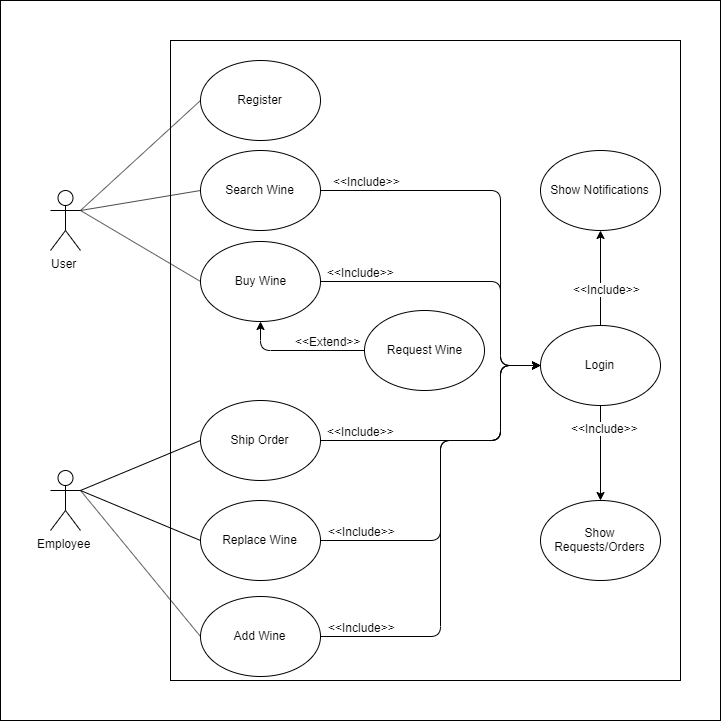

The diagram above was exported from draw.io. Its source (the exported page's mxGraphModel, read from the mxfile embedded in the PNG):
<mxGraphModel dx="1826" dy="783" grid="1" gridSize="10" guides="1" tooltips="1" connect="1" arrows="1" fold="1" page="1" pageScale="1" pageWidth="1169" pageHeight="826" background="#ffffff" math="0" shadow="0">
  <root>
    <mxCell id="0" />
    <mxCell id="1" parent="0" />
    <mxCell id="uYAZrql0XIZNwPK93_DL-1" value="" style="rounded=0;whiteSpace=wrap;html=1;" vertex="1" parent="1">
      <mxGeometry x="160" y="40" width="720" height="720" as="geometry" />
    </mxCell>
    <mxCell id="HozTQNB7nR21_T_tPYeX-42" value="" style="rounded=0;whiteSpace=wrap;html=1;" parent="1" vertex="1">
      <mxGeometry x="330" y="80" width="510" height="640" as="geometry" />
    </mxCell>
    <object label="User" setName="asd" id="HozTQNB7nR21_T_tPYeX-43">
      <mxCell style="shape=umlActor;verticalLabelPosition=bottom;labelBackgroundColor=#ffffff;verticalAlign=top;html=1;outlineConnect=0;" parent="1" vertex="1">
        <mxGeometry x="210" y="230" width="30" height="60" as="geometry" />
      </mxCell>
    </object>
    <mxCell id="HozTQNB7nR21_T_tPYeX-45" value="Employee" style="shape=umlActor;verticalLabelPosition=bottom;labelBackgroundColor=#ffffff;verticalAlign=top;html=1;outlineConnect=0;" parent="1" vertex="1">
      <mxGeometry x="210" y="510" width="30" height="60" as="geometry" />
    </mxCell>
    <mxCell id="HozTQNB7nR21_T_tPYeX-56" value="Search Wine" style="ellipse;whiteSpace=wrap;html=1;" parent="1" vertex="1">
      <mxGeometry x="360" y="190" width="120" height="80" as="geometry" />
    </mxCell>
    <mxCell id="HozTQNB7nR21_T_tPYeX-57" value="Buy Wine" style="ellipse;whiteSpace=wrap;html=1;" parent="1" vertex="1">
      <mxGeometry x="360" y="281" width="120" height="80" as="geometry" />
    </mxCell>
    <mxCell id="HozTQNB7nR21_T_tPYeX-71" value="Request Wine" style="ellipse;whiteSpace=wrap;html=1;" parent="1" vertex="1">
      <mxGeometry x="524" y="350" width="120" height="80" as="geometry" />
    </mxCell>
    <mxCell id="HozTQNB7nR21_T_tPYeX-58" value="Register" style="ellipse;whiteSpace=wrap;html=1;" parent="1" vertex="1">
      <mxGeometry x="360" y="100" width="120" height="80" as="geometry" />
    </mxCell>
    <mxCell id="HozTQNB7nR21_T_tPYeX-59" value="Login" style="ellipse;whiteSpace=wrap;html=1;" parent="1" vertex="1">
      <mxGeometry x="700" y="365" width="120" height="80" as="geometry" />
    </mxCell>
    <mxCell id="HozTQNB7nR21_T_tPYeX-65" value="Ship Order" style="ellipse;whiteSpace=wrap;html=1;" parent="1" vertex="1">
      <mxGeometry x="360" y="440" width="120" height="80" as="geometry" />
    </mxCell>
    <mxCell id="HozTQNB7nR21_T_tPYeX-78" value="Replace Wine" style="ellipse;whiteSpace=wrap;html=1;" parent="1" vertex="1">
      <mxGeometry x="360" y="540" width="120" height="80" as="geometry" />
    </mxCell>
    <mxCell id="HozTQNB7nR21_T_tPYeX-88" value="" style="endArrow=none;html=1;entryX=0;entryY=0.5;entryDx=0;entryDy=0;exitX=1;exitY=0.3333333333333333;exitDx=0;exitDy=0;exitPerimeter=0;" parent="1" source="HozTQNB7nR21_T_tPYeX-43" target="HozTQNB7nR21_T_tPYeX-58" edge="1">
      <mxGeometry width="50" height="50" relative="1" as="geometry">
        <mxPoint x="160" y="650" as="sourcePoint" />
        <mxPoint x="210" y="600" as="targetPoint" />
      </mxGeometry>
    </mxCell>
    <mxCell id="HozTQNB7nR21_T_tPYeX-93" value="Add Wine" style="ellipse;whiteSpace=wrap;html=1;" parent="1" vertex="1">
      <mxGeometry x="360" y="636" width="120" height="80" as="geometry" />
    </mxCell>
    <mxCell id="HozTQNB7nR21_T_tPYeX-96" value="" style="endArrow=classic;html=1;entryX=0;entryY=0.5;entryDx=0;entryDy=0;exitX=1;exitY=0.5;exitDx=0;exitDy=0;" parent="1" source="HozTQNB7nR21_T_tPYeX-93" target="HozTQNB7nR21_T_tPYeX-59" edge="1">
      <mxGeometry width="50" height="50" relative="1" as="geometry">
        <mxPoint x="200" y="790" as="sourcePoint" />
        <mxPoint x="250" y="740" as="targetPoint" />
        <Array as="points">
          <mxPoint x="600" y="676" />
          <mxPoint x="600" y="480" />
          <mxPoint x="660" y="480" />
          <mxPoint x="660" y="450" />
          <mxPoint x="660" y="405" />
        </Array>
      </mxGeometry>
    </mxCell>
    <mxCell id="HozTQNB7nR21_T_tPYeX-101" value="&amp;lt;&amp;lt;Include&amp;gt;&amp;gt;" style="text;html=1;resizable=0;points=[];align=center;verticalAlign=middle;labelBackgroundColor=#ffffff;" parent="HozTQNB7nR21_T_tPYeX-96" vertex="1" connectable="0">
      <mxGeometry x="-0.9324" y="1" relative="1" as="geometry">
        <mxPoint x="23.5" y="-9" as="offset" />
      </mxGeometry>
    </mxCell>
    <mxCell id="HozTQNB7nR21_T_tPYeX-97" value="" style="endArrow=classic;html=1;entryX=0;entryY=0.5;entryDx=0;entryDy=0;exitX=1;exitY=0.5;exitDx=0;exitDy=0;" parent="1" source="HozTQNB7nR21_T_tPYeX-78" target="HozTQNB7nR21_T_tPYeX-59" edge="1">
      <mxGeometry width="50" height="50" relative="1" as="geometry">
        <mxPoint x="490" y="680" as="sourcePoint" />
        <mxPoint x="709.9999999999975" y="415" as="targetPoint" />
        <Array as="points">
          <mxPoint x="600" y="580" />
          <mxPoint x="600" y="480" />
          <mxPoint x="660" y="480" />
          <mxPoint x="660" y="450" />
          <mxPoint x="660" y="405" />
        </Array>
      </mxGeometry>
    </mxCell>
    <mxCell id="HozTQNB7nR21_T_tPYeX-100" value="&amp;lt;&amp;lt;Include&amp;gt;&amp;gt;" style="text;html=1;resizable=0;points=[];align=center;verticalAlign=middle;labelBackgroundColor=#ffffff;" parent="HozTQNB7nR21_T_tPYeX-97" vertex="1" connectable="0">
      <mxGeometry x="-0.8556" y="-2" relative="1" as="geometry">
        <mxPoint x="11.5" y="-12" as="offset" />
      </mxGeometry>
    </mxCell>
    <mxCell id="HozTQNB7nR21_T_tPYeX-98" value="" style="endArrow=classic;html=1;entryX=0;entryY=0.5;entryDx=0;entryDy=0;exitX=1;exitY=0.5;exitDx=0;exitDy=0;" parent="1" source="HozTQNB7nR21_T_tPYeX-65" target="HozTQNB7nR21_T_tPYeX-59" edge="1">
      <mxGeometry width="50" height="50" relative="1" as="geometry">
        <mxPoint x="490" y="590" as="sourcePoint" />
        <mxPoint x="709.9999999999975" y="415" as="targetPoint" />
        <Array as="points">
          <mxPoint x="660" y="480" />
          <mxPoint x="660" y="405" />
        </Array>
      </mxGeometry>
    </mxCell>
    <mxCell id="HozTQNB7nR21_T_tPYeX-99" value="&amp;lt;&amp;lt;Include&amp;gt;&amp;gt;" style="text;html=1;resizable=0;points=[];align=center;verticalAlign=middle;labelBackgroundColor=#ffffff;" parent="HozTQNB7nR21_T_tPYeX-98" vertex="1" connectable="0">
      <mxGeometry x="-0.8754" relative="1" as="geometry">
        <mxPoint x="21" y="-10" as="offset" />
      </mxGeometry>
    </mxCell>
    <mxCell id="HozTQNB7nR21_T_tPYeX-102" value="" style="endArrow=classic;html=1;entryX=0;entryY=0.5;entryDx=0;entryDy=0;" parent="1" target="HozTQNB7nR21_T_tPYeX-59" edge="1">
      <mxGeometry width="50" height="50" relative="1" as="geometry">
        <mxPoint x="480" y="321" as="sourcePoint" />
        <mxPoint x="710" y="415.0000000000001" as="targetPoint" />
        <Array as="points">
          <mxPoint x="660" y="321" />
          <mxPoint x="660" y="405" />
        </Array>
      </mxGeometry>
    </mxCell>
    <mxCell id="HozTQNB7nR21_T_tPYeX-103" value="&amp;lt;&amp;lt;Include&amp;gt;&amp;gt;" style="text;html=1;resizable=0;points=[];align=center;verticalAlign=middle;labelBackgroundColor=#ffffff;" parent="HozTQNB7nR21_T_tPYeX-102" vertex="1" connectable="0">
      <mxGeometry x="-0.8754" relative="1" as="geometry">
        <mxPoint x="21" y="-10" as="offset" />
      </mxGeometry>
    </mxCell>
    <mxCell id="HozTQNB7nR21_T_tPYeX-104" value="" style="endArrow=classic;html=1;entryX=0;entryY=0.5;entryDx=0;entryDy=0;exitX=1;exitY=0.5;exitDx=0;exitDy=0;" parent="1" source="HozTQNB7nR21_T_tPYeX-56" target="HozTQNB7nR21_T_tPYeX-59" edge="1">
      <mxGeometry width="50" height="50" relative="1" as="geometry">
        <mxPoint x="490" y="331" as="sourcePoint" />
        <mxPoint x="710" y="415.0000000000001" as="targetPoint" />
        <Array as="points">
          <mxPoint x="660" y="230" />
          <mxPoint x="660" y="405" />
        </Array>
      </mxGeometry>
    </mxCell>
    <mxCell id="HozTQNB7nR21_T_tPYeX-105" value="&amp;lt;&amp;lt;Include&amp;gt;&amp;gt;" style="text;html=1;resizable=0;points=[];align=center;verticalAlign=middle;labelBackgroundColor=#ffffff;" parent="HozTQNB7nR21_T_tPYeX-104" vertex="1" connectable="0">
      <mxGeometry x="-0.8754" relative="1" as="geometry">
        <mxPoint x="21" y="-10" as="offset" />
      </mxGeometry>
    </mxCell>
    <mxCell id="HozTQNB7nR21_T_tPYeX-108" value="" style="endArrow=classic;html=1;entryX=0.5;entryY=1;entryDx=0;entryDy=0;exitX=0;exitY=0.5;exitDx=0;exitDy=0;" parent="1" source="HozTQNB7nR21_T_tPYeX-71" target="HozTQNB7nR21_T_tPYeX-57" edge="1">
      <mxGeometry width="50" height="50" relative="1" as="geometry">
        <mxPoint x="280" y="740" as="sourcePoint" />
        <mxPoint x="480" y="321" as="targetPoint" />
        <Array as="points">
          <mxPoint x="420" y="390" />
        </Array>
      </mxGeometry>
    </mxCell>
    <mxCell id="HozTQNB7nR21_T_tPYeX-109" value="&amp;lt;&amp;lt;Extend&amp;gt;&amp;gt;" style="text;html=1;resizable=0;points=[];align=center;verticalAlign=middle;labelBackgroundColor=#ffffff;" parent="HozTQNB7nR21_T_tPYeX-108" vertex="1" connectable="0">
      <mxGeometry x="-0.1729" y="2" relative="1" as="geometry">
        <mxPoint x="19" y="-12" as="offset" />
      </mxGeometry>
    </mxCell>
    <mxCell id="HozTQNB7nR21_T_tPYeX-110" value="" style="endArrow=none;html=1;entryX=0;entryY=0.5;entryDx=0;entryDy=0;exitX=1;exitY=0.3333333333333333;exitDx=0;exitDy=0;exitPerimeter=0;" parent="1" source="HozTQNB7nR21_T_tPYeX-43" target="HozTQNB7nR21_T_tPYeX-56" edge="1">
      <mxGeometry width="50" height="50" relative="1" as="geometry">
        <mxPoint x="249.99999999999977" y="260" as="sourcePoint" />
        <mxPoint x="369.9999999999957" y="150" as="targetPoint" />
      </mxGeometry>
    </mxCell>
    <mxCell id="HozTQNB7nR21_T_tPYeX-111" value="" style="endArrow=none;html=1;entryX=0;entryY=0.5;entryDx=0;entryDy=0;" parent="1" target="HozTQNB7nR21_T_tPYeX-57" edge="1">
      <mxGeometry width="50" height="50" relative="1" as="geometry">
        <mxPoint x="240" y="250" as="sourcePoint" />
        <mxPoint x="379.9999999999957" y="160" as="targetPoint" />
      </mxGeometry>
    </mxCell>
    <mxCell id="HozTQNB7nR21_T_tPYeX-113" value="" style="endArrow=none;html=1;entryX=0;entryY=0.5;entryDx=0;entryDy=0;exitX=1;exitY=0.3333333333333333;exitDx=0;exitDy=0;exitPerimeter=0;" parent="1" source="HozTQNB7nR21_T_tPYeX-45" target="HozTQNB7nR21_T_tPYeX-65" edge="1">
      <mxGeometry width="50" height="50" relative="1" as="geometry">
        <mxPoint x="249.99999999999977" y="260" as="sourcePoint" />
        <mxPoint x="369.9999999999957" y="331" as="targetPoint" />
      </mxGeometry>
    </mxCell>
    <mxCell id="HozTQNB7nR21_T_tPYeX-114" value="" style="endArrow=none;html=1;entryX=0;entryY=0.5;entryDx=0;entryDy=0;exitX=1;exitY=0.3333333333333333;exitDx=0;exitDy=0;exitPerimeter=0;" parent="1" source="HozTQNB7nR21_T_tPYeX-45" target="HozTQNB7nR21_T_tPYeX-78" edge="1">
      <mxGeometry width="50" height="50" relative="1" as="geometry">
        <mxPoint x="249.99999999999977" y="540" as="sourcePoint" />
        <mxPoint x="369.9999999999957" y="500" as="targetPoint" />
      </mxGeometry>
    </mxCell>
    <mxCell id="HozTQNB7nR21_T_tPYeX-115" value="" style="endArrow=none;html=1;entryX=0;entryY=0.5;entryDx=0;entryDy=0;" parent="1" target="HozTQNB7nR21_T_tPYeX-93" edge="1">
      <mxGeometry width="50" height="50" relative="1" as="geometry">
        <mxPoint x="240" y="530" as="sourcePoint" />
        <mxPoint x="370" y="590" as="targetPoint" />
      </mxGeometry>
    </mxCell>
    <mxCell id="HozTQNB7nR21_T_tPYeX-116" value="Show Requests/Orders" style="ellipse;whiteSpace=wrap;html=1;" parent="1" vertex="1">
      <mxGeometry x="700" y="540" width="120" height="80" as="geometry" />
    </mxCell>
    <mxCell id="HozTQNB7nR21_T_tPYeX-120" value="" style="endArrow=classic;html=1;exitX=0.5;exitY=1;exitDx=0;exitDy=0;entryX=0.5;entryY=0;entryDx=0;entryDy=0;" parent="1" source="HozTQNB7nR21_T_tPYeX-59" target="HozTQNB7nR21_T_tPYeX-116" edge="1">
      <mxGeometry width="50" height="50" relative="1" as="geometry">
        <mxPoint x="490" y="590" as="sourcePoint" />
        <mxPoint x="720" y="590" as="targetPoint" />
      </mxGeometry>
    </mxCell>
    <mxCell id="HozTQNB7nR21_T_tPYeX-121" value="&amp;lt;&amp;lt;Include&amp;gt;&amp;gt;" style="text;html=1;resizable=0;points=[];align=center;verticalAlign=middle;labelBackgroundColor=#ffffff;" parent="HozTQNB7nR21_T_tPYeX-120" vertex="1" connectable="0">
      <mxGeometry x="-0.4239" y="-1" relative="1" as="geometry">
        <mxPoint x="4" y="-5" as="offset" />
      </mxGeometry>
    </mxCell>
    <mxCell id="HozTQNB7nR21_T_tPYeX-123" value="Show Notifications" style="ellipse;whiteSpace=wrap;html=1;" parent="1" vertex="1">
      <mxGeometry x="700" y="190" width="120" height="80" as="geometry" />
    </mxCell>
    <mxCell id="HozTQNB7nR21_T_tPYeX-124" value="" style="endArrow=classic;html=1;exitX=0.5;exitY=0;exitDx=0;exitDy=0;" parent="1" source="HozTQNB7nR21_T_tPYeX-59" target="HozTQNB7nR21_T_tPYeX-123" edge="1">
      <mxGeometry width="50" height="50" relative="1" as="geometry">
        <mxPoint x="760" y="360" as="sourcePoint" />
        <mxPoint x="770" y="550" as="targetPoint" />
      </mxGeometry>
    </mxCell>
    <mxCell id="HozTQNB7nR21_T_tPYeX-125" value="&amp;lt;&amp;lt;Include&amp;gt;&amp;gt;" style="text;html=1;resizable=0;points=[];align=center;verticalAlign=middle;labelBackgroundColor=#ffffff;" parent="HozTQNB7nR21_T_tPYeX-124" vertex="1" connectable="0">
      <mxGeometry x="-0.4239" y="-1" relative="1" as="geometry">
        <mxPoint x="4" y="-10" as="offset" />
      </mxGeometry>
    </mxCell>
  </root>
</mxGraphModel>